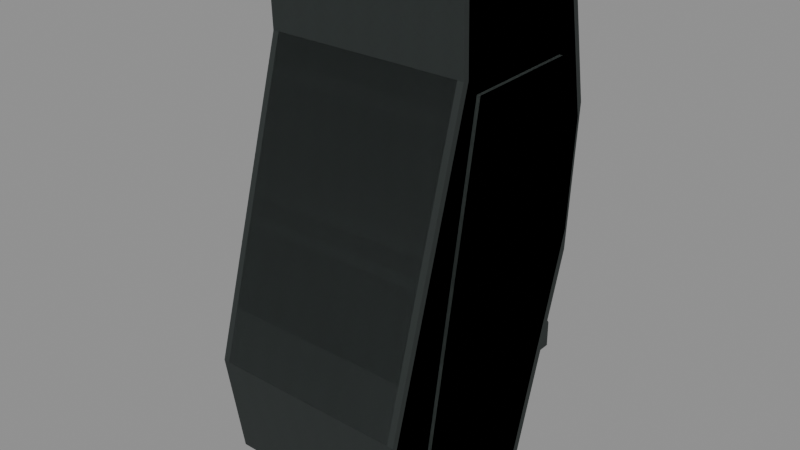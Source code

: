 # Source: grach_grip.blend  (saved by Blender 5.2.45; exported with 4.5.12 LTS)
import bpy
from mathutils import Matrix  # noqa: F401  (used for matrix-valued properties, if any)

bpy.ops.wm.read_factory_settings(use_empty=True)
scene = bpy.context.scene
scene.name = 'RAID_Attachment_grach_grip'

# ---- images (referenced by path relative to the original .blend; pixels are not part of the script)
import os
ASSET_DIR = os.environ.get("B2B_ASSET_DIR", "")  # directory of the original .blend (textures are referenced by path, not embedded)
HERE = os.path.dirname(os.path.abspath(__file__))  # packed textures are extracted next to this script under _unpacked/

def load_image(name, relpath, width, height, colorspace="sRGB"):
    """Load a texture the original file referenced (path relative to the .blend, or extracted next to this script)."""
    p = next((c for c in (os.path.join(HERE, relpath), os.path.join(ASSET_DIR, relpath)) if relpath and os.path.exists(c)), "")
    if p:
        img = bpy.data.images.load(p, check_existing=True)
        img.name = name
    else:  # same state as the original file: an image datablock whose file is absent (Cycles renders it pink)
        img = bpy.data.images.new(name, width, height)
        img.source = "FILE"
        img.filepath = "//" + (relpath or name)
    img.colorspace_settings.name = colorspace
    return img
img_raid_original_polymer_grain_006 = load_image('RAID_Original_polymer_Grain.006', '_unpacked/polymer-grain.b483cae4.png', 256, 256, 'sRGB')

# ---- materials (node trees are filled in below, after node groups)
mat_raid_original_attachment_polymer_006 = bpy.data.materials.new('RAID_Original_Attachment_polymer.006')
mat_raid_original_attachment_polymer_006.diffuse_color = (0.14, 0.165, 0.16, 1.0)
mat_raid_original_attachment_inset_005 = bpy.data.materials.new('RAID_Original_Attachment_inset.005')
mat_raid_original_attachment_inset_005.diffuse_color = (0.055, 0.07, 0.065, 1.0)

# ---- material node trees
mat_raid_original_attachment_polymer_006.use_nodes = True; mat_raid_original_attachment_polymer_006.node_tree.nodes.clear()
_N = mat_raid_original_attachment_polymer_006.node_tree.nodes; _L = mat_raid_original_attachment_polymer_006.node_tree.links
n0 = _N.new('ShaderNodeBsdfPrincipled'); n0.name = 'Principled BSDF'; n0.location = (-200, 100)
n0.inputs[2].default_value = 0.76
n0.inputs[10].default_value = 0.005
n1 = _N.new('ShaderNodeOutputMaterial'); n1.name = 'Material Output'; n1.location = (200, 100)
n2 = _N.new('ShaderNodeTexImage'); n2.name = 'Image Texture'; n2.location = (0, 0)
n2.image = img_raid_original_polymer_grain_006
_L.new(n0.outputs[0], n1.inputs[0])
_L.new(n2.outputs[0], n0.inputs[0])
n1.is_active_output = True
mat_raid_original_attachment_inset_005.use_nodes = True; mat_raid_original_attachment_inset_005.node_tree.nodes.clear()
_N = mat_raid_original_attachment_inset_005.node_tree.nodes; _L = mat_raid_original_attachment_inset_005.node_tree.links
n0 = _N.new('ShaderNodeBsdfPrincipled'); n0.name = 'Principled BSDF'; n0.location = (-200, 100)
n0.inputs[0].default_value = (0.055, 0.07, 0.065, 1.0)
n0.inputs[2].default_value = 0.8
n0.inputs[10].default_value = 0.005
n1 = _N.new('ShaderNodeOutputMaterial'); n1.name = 'Material Output'; n1.location = (200, 100)
_L.new(n0.outputs[0], n1.inputs[0])
n1.is_active_output = True

# ---- meshes
me_grach_grip_item_profile_002 = bpy.data.meshes.new('grach_grip_item_profile.002')
me_grach_grip_item_profile_002.from_pydata([(-0.0385, 0.06755, -0.03248), (-0.041, 0.06729, -0.02998), (-0.0385, 0.06975, -0.02951), (-0.041, 0.06175, 0.02542), (-0.0385, 0.0615, 0.02791), (-0.0385, 0.06425, 0.02551), (-0.041, 0.03469, 0.02449), (-0.0385, 0.035, 0.027), (-0.041, -0.08703, 0.05944), (-0.0385, -0.0834, 0.061), (-0.041, -0.1242, 0.05353), (-0.0385, -0.1284, 0.05192), (-0.0385, -0.1245, 0.0544), (-0.041, -0.136, 0.03585), (-0.0385, -0.1388, 0.03351), (-0.0385, -0.1376, 0.03808), (-0.041, -0.1323, -0.01171), (-0.0385, -0.1326, -0.01473), (-0.0385, -0.1352, -0.01151), (-0.041, -0.04154, -0.03944), (-0.0385, -0.05, -0.04), (-0.041, 0.002871, -0.04245), (-0.0385, 0.008, -0.044), (0.0385, 0.06755, -0.03248), (0.0385, 0.06975, -0.02951), (0.041, 0.06729, -0.02998), (0.0385, 0.0615, 0.02791), (0.041, 0.06175, 0.02542), (0.0385, 0.06425, 0.02551), (0.0385, 0.035, 0.027), (0.041, 0.03469, 0.02449), (0.041, -0.08703, 0.05944), (0.0385, -0.0834, 0.061), (0.0385, -0.1284, 0.05192), (0.041, -0.1242, 0.05353), (0.0385, -0.1245, 0.0544), (0.0385, -0.1388, 0.03351), (0.041, -0.136, 0.03585), (0.0385, -0.1376, 0.03808), (0.0385, -0.1326, -0.01473), (0.041, -0.1323, -0.01171), (0.0385, -0.1352, -0.01151), (0.0385, -0.05, -0.04), (0.041, -0.04154, -0.03944), (0.041, 0.002871, -0.04245), (0.0385, 0.008, -0.044), (-0.03795, -0.03, -0.045), (-0.03795, -0.031, -0.044), (-0.03895, -0.03023, -0.04385), (-0.03895, -0.03022, -0.02815), (-0.03795, -0.031, -0.028), (-0.03795, -0.03, -0.027), (-0.03795, -0.02, -0.027), (-0.03795, -0.019, -0.028), (-0.03895, -0.01977, -0.02815), (-0.03895, -0.01978, -0.04385), (-0.03795, -0.019, -0.044), (-0.03795, -0.02, -0.045), (0.03795, -0.03, -0.045), (0.03895, -0.03023, -0.04385), (0.03795, -0.031, -0.044), (0.03795, -0.03, -0.027), (0.03795, -0.031, -0.028), (0.03895, -0.03022, -0.02815), (0.03795, -0.019, -0.028), (0.03795, -0.02, -0.027), (0.03895, -0.01977, -0.02815), (0.03795, -0.02, -0.045), (0.03795, -0.019, -0.044), (0.03895, -0.01978, -0.04385), (-0.03795, -0.061, -0.041), (-0.03795, -0.062, -0.04), (-0.03895, -0.06123, -0.03985), (-0.03895, -0.06122, -0.02415), (-0.03795, -0.062, -0.024), (-0.03795, -0.061, -0.023), (-0.03795, -0.051, -0.023), (-0.03795, -0.05, -0.024), (-0.03895, -0.05077, -0.02415), (-0.03895, -0.05078, -0.03985), (-0.03795, -0.05, -0.04), (-0.03795, -0.051, -0.041), (0.03795, -0.061, -0.041), (0.03895, -0.06123, -0.03985), (0.03795, -0.062, -0.04), (0.03795, -0.061, -0.023), (0.03795, -0.062, -0.024), (0.03895, -0.06122, -0.02415), (0.03795, -0.05, -0.024), (0.03795, -0.051, -0.023), (0.03895, -0.05077, -0.02415), (0.03795, -0.051, -0.041), (0.03795, -0.05, -0.04), (0.03895, -0.05078, -0.03985), (-0.03795, -0.092, -0.037), (-0.03795, -0.093, -0.036), (-0.03895, -0.09223, -0.03585), (-0.03895, -0.09222, -0.02015), (-0.03795, -0.093, -0.02), (-0.03795, -0.092, -0.019), (-0.03795, -0.082, -0.019), (-0.03795, -0.081, -0.02), (-0.03895, -0.08177, -0.02015), (-0.03895, -0.08178, -0.03585), (-0.03795, -0.081, -0.036), (-0.03795, -0.082, -0.037), (0.03795, -0.092, -0.037), (0.03895, -0.09223, -0.03585), (0.03795, -0.093, -0.036), (0.03795, -0.092, -0.019), (0.03795, -0.093, -0.02), (0.03895, -0.09222, -0.02015), (0.03795, -0.081, -0.02), (0.03795, -0.082, -0.019), (0.03895, -0.08177, -0.02015), (0.03795, -0.082, -0.037), (0.03795, -0.081, -0.036), (0.03895, -0.08178, -0.03585)], [], [(0, 1, 2), (3, 4, 5), (10, 11, 12), (13, 14, 15), (16, 17, 18), (23, 24, 25), (26, 27, 28), (33, 34, 35), (36, 37, 38), (39, 40, 41), (2, 24, 23, 0), (1, 3, 5, 2), (4, 26, 28, 5), (24, 28, 27, 25), (3, 6, 7, 4), (26, 29, 30, 27), (6, 8, 9, 7), (29, 32, 31, 30), (8, 10, 12, 9), (11, 33, 35, 12), (32, 35, 34, 31), (10, 13, 15, 11), (14, 36, 38, 15), (33, 38, 37, 34), (13, 16, 18, 14), (17, 39, 41, 18), (36, 41, 40, 37), (16, 19, 20, 17), (39, 42, 43, 40), (19, 21, 22, 20), (42, 45, 44, 43), (0, 22, 21, 1), (25, 44, 45, 23), (22, 0, 23, 45), (2, 5, 28, 24), (19, 1, 21), (6, 3, 1), (16, 6, 1), (19, 16, 1), (4, 7, 29, 26), (7, 9, 32, 29), (10, 8, 6), (13, 10, 6), (16, 13, 6), (9, 12, 35, 32), (11, 15, 38, 33), (14, 18, 41, 36), (17, 20, 42, 39), (20, 22, 45, 42), (25, 30, 40), (25, 40, 43), (44, 25, 43), (25, 27, 30), (30, 31, 34), (30, 34, 37), (30, 37, 40), (46, 47, 48), (49, 50, 51), (52, 53, 54), (55, 56, 57), (58, 59, 60), (61, 62, 63), (64, 65, 66), (67, 68, 69), (46, 58, 60, 47), (47, 50, 49, 48), (50, 62, 61, 51), (59, 63, 62, 60), (51, 52, 54, 49), (52, 65, 64, 53), (63, 66, 65, 61), (53, 56, 55, 54), (56, 68, 67, 57), (66, 69, 68, 64), (48, 55, 57, 46), (58, 67, 69, 59), (57, 67, 58, 46), (55, 48, 54), (47, 60, 62, 50), (54, 48, 49), (51, 61, 65, 52), (53, 64, 68, 56), (59, 69, 66), (59, 66, 63), (70, 71, 72), (73, 74, 75), (76, 77, 78), (79, 80, 81), (82, 83, 84), (85, 86, 87), (88, 89, 90), (91, 92, 93), (70, 82, 84, 71), (71, 74, 73, 72), (74, 86, 85, 75), (83, 87, 86, 84), (75, 76, 78, 73), (76, 89, 88, 77), (87, 90, 89, 85), (77, 80, 79, 78), (80, 92, 91, 81), (90, 93, 92, 88), (72, 79, 81, 70), (82, 91, 93, 83), (81, 91, 82, 70), (79, 72, 78), (71, 84, 86, 74), (78, 72, 73), (75, 85, 89, 76), (77, 88, 92, 80), (83, 93, 90), (83, 90, 87), (94, 95, 96), (97, 98, 99), (100, 101, 102), (103, 104, 105), (106, 107, 108), (109, 110, 111), (112, 113, 114), (115, 116, 117), (94, 106, 108, 95), (95, 98, 97, 96), (98, 110, 109, 99), (107, 111, 110, 108), (99, 100, 102, 97), (100, 113, 112, 101), (111, 114, 113, 109), (101, 104, 103, 102), (104, 116, 115, 105), (114, 117, 116, 112), (96, 103, 105, 94), (106, 115, 117, 107), (105, 115, 106, 94), (103, 96, 102), (95, 108, 110, 98), (102, 96, 97), (99, 109, 113, 100), (101, 112, 116, 104), (107, 117, 114), (107, 114, 111)])
_uv = me_grach_grip_item_profile_002.uv_layers.new(name='UVMap')
_uv.uv.foreach_set('vector', [-0.08556, -0.07217, -0.09111, -0.06662, -0.08556, -0.06558, -0.09111, 0.1372, -0.08556, 0.1367, -0.08556, 0.1428, -0.09111, -0.276, -0.08556, -0.2853, -0.08556, -0.2767, -0.09111, 0.07966, -0.08556, 0.07446, -0.08556, 0.08462, -0.2939, -0.02601, -0.2947, -0.03274, -0.3004, -0.02557, 0.08556, -0.07217, 0.08556, -0.06558, 0.09111, -0.06662, 0.08556, 0.1367, 0.09111, 0.1372, 0.08556, 0.1428, 0.08556, -0.2853, 0.09111, -0.276, 0.08556, -0.2767, 0.08556, 0.07446, 0.09111, 0.07966, 0.08556, 0.08462, -0.2947, -0.03274, -0.2939, -0.02601, -0.3004, -0.02557, -0.08556, -0.06558, 0.08556, -0.06558, 0.08556, -0.07217, -0.08556, -0.07217, 0.1495, -0.06662, 0.1372, 0.05649, 0.1428, 0.05669, 0.155, -0.06558, -0.08556, 0.1367, 0.08556, 0.1367, 0.08556, 0.1428, -0.08556, 0.1428, 0.155, -0.06558, 0.1428, 0.05669, 0.1372, 0.05649, 0.1495, -0.06662, 0.1372, 0.05649, 0.07709, 0.05442, 0.07778, 0.06, 0.1367, 0.06203, 0.1367, 0.06203, 0.07778, 0.06, 0.07709, 0.05442, 0.1372, 0.05649, 0.07709, 0.05442, -0.1934, 0.1321, -0.1853, 0.1356, 0.07778, 0.06, 0.07778, 0.06, -0.1853, 0.1356, -0.1934, 0.1321, 0.07709, 0.05442, -0.09111, -0.1934, -0.09111, -0.276, -0.08556, -0.2767, -0.08556, -0.1853, -0.08556, -0.2853, 0.08556, -0.2853, 0.08556, -0.2767, -0.08556, -0.2767, 0.08556, -0.1853, 0.08556, -0.2767, 0.09111, -0.276, 0.09111, -0.1934, -0.276, 0.119, -0.3023, 0.07966, -0.3058, 0.08462, -0.2853, 0.1154, -0.08556, 0.07446, 0.08556, 0.07446, 0.08556, 0.08462, -0.08556, 0.08462, -0.2853, 0.1154, -0.3058, 0.08462, -0.3023, 0.07966, -0.276, 0.119, -0.3023, 0.07966, -0.2939, -0.02601, -0.3004, -0.02557, -0.3084, 0.07446, -0.08556, -0.03274, 0.08556, -0.03274, 0.08556, -0.02557, -0.08556, -0.02557, -0.3084, 0.07446, -0.3004, -0.02557, -0.2939, -0.02601, -0.3023, 0.07966, -0.2939, -0.02601, -0.09231, -0.08764, -0.1111, -0.08889, -0.2947, -0.03274, -0.2947, -0.03274, -0.1111, -0.08889, -0.09231, -0.08764, -0.2939, -0.02601, -0.09111, -0.09231, -0.09111, 0.00638, -0.08556, 0.01778, -0.08556, -0.1111, 0.08556, -0.1111, 0.08556, 0.01778, 0.09111, 0.00638, 0.09111, -0.09231, 0.1501, -0.07217, 0.01778, -0.09778, 0.00638, -0.09433, 0.1495, -0.06662, 0.1495, -0.06662, 0.00638, -0.09433, 0.01778, -0.09778, 0.1501, -0.07217, -0.08556, 0.01778, -0.08556, 0.1501, 0.08556, 0.1501, 0.08556, 0.01778, -0.08556, -0.06558, -0.08556, 0.05669, 0.08556, 0.05669, 0.08556, -0.06558, -0.09231, -0.08764, 0.1495, -0.06662, 0.00638, -0.09433, 0.07709, 0.05442, 0.1372, 0.05649, 0.1495, -0.06662, -0.2939, -0.02601, 0.07709, 0.05442, 0.1495, -0.06662, -0.09231, -0.08764, -0.2939, -0.02601, 0.1495, -0.06662, -0.08556, 0.1367, -0.08556, 0.07778, 0.08556, 0.07778, 0.08556, 0.1367, -0.08556, 0.07778, -0.08556, -0.1853, 0.08556, -0.1853, 0.08556, 0.07778, -0.276, 0.119, -0.1934, 0.1321, 0.07709, 0.05442, -0.3023, 0.07966, -0.276, 0.119, 0.07709, 0.05442, -0.2939, -0.02601, -0.3023, 0.07966, 0.07709, 0.05442, -0.08556, -0.1853, -0.08556, -0.2767, 0.08556, -0.2767, 0.08556, -0.1853, -0.08556, 0.1154, -0.08556, 0.08462, 0.08556, 0.08462, 0.08556, 0.1154, -0.08556, 0.07446, -0.08556, -0.02557, 0.08556, -0.02557, 0.08556, 0.07446, -0.08556, -0.2947, -0.08556, -0.1111, 0.08556, -0.1111, 0.08556, -0.2947, -0.08556, -0.1111, -0.08556, 0.01778, 0.08556, 0.01778, 0.08556, -0.1111, 0.1495, -0.06662, 0.07709, 0.05442, -0.2939, -0.02601, 0.1495, -0.06662, -0.2939, -0.02601, -0.09231, -0.08764, 0.00638, -0.09433, 0.1495, -0.06662, -0.09231, -0.08764, 0.1495, -0.06662, 0.1372, 0.05649, 0.07709, 0.05442, 0.07709, 0.05442, -0.1934, 0.1321, -0.276, 0.119, 0.07709, 0.05442, -0.276, 0.119, -0.3023, 0.07966, 0.07709, 0.05442, -0.3023, 0.07966, -0.2939, -0.02601, -0.08433, -0.06667, -0.08433, -0.06889, -0.08656, -0.06718, -0.08656, -0.06255, -0.08433, -0.06222, -0.08433, -0.06, -0.08433, -0.06, -0.08433, -0.06222, -0.08656, -0.06256, -0.08656, -0.04395, -0.08433, -0.04222, -0.08433, -0.04444, 0.08433, -0.06667, 0.08656, -0.06718, 0.08433, -0.06889, 0.08433, -0.06, 0.08433, -0.06222, 0.08656, -0.06255, 0.08433, -0.06222, 0.08433, -0.06, 0.08656, -0.06256, 0.08433, -0.04444, 0.08433, -0.04222, 0.08656, -0.04395, -0.08433, -0.06667, 0.08433, -0.06667, 0.08433, -0.06889, -0.08433, -0.06889, -0.08433, -0.09778, -0.08433, -0.06222, -0.08656, -0.06255, -0.08656, -0.09744, -0.08433, -0.06222, 0.08433, -0.06222, 0.08433, -0.06, -0.08433, -0.06, 0.08656, -0.09744, 0.08656, -0.06255, 0.08433, -0.06222, 0.08433, -0.09778, -0.06667, -0.06, -0.04444, -0.06, -0.04393, -0.06256, -0.06716, -0.06255, -0.08433, -0.06, 0.08433, -0.06, 0.08433, -0.06222, -0.08433, -0.06222, -0.06716, -0.06255, -0.04393, -0.06256, -0.04444, -0.06, -0.06667, -0.06, -0.08433, -0.06222, -0.08433, -0.09778, -0.08656, -0.09745, -0.08656, -0.06256, -0.08433, -0.04222, 0.08433, -0.04222, 0.08433, -0.04444, -0.08433, -0.04444, 0.08656, -0.06256, 0.08656, -0.09745, 0.08433, -0.09778, 0.08433, -0.06222, -0.06718, -0.09744, -0.04395, -0.09745, -0.04444, -0.1, -0.06667, -0.1, -0.06667, -0.1, -0.04444, -0.1, -0.04395, -0.09745, -0.06718, -0.09744, -0.08433, -0.04444, 0.08433, -0.04444, 0.08433, -0.06667, -0.08433, -0.06667, -0.04395, -0.09745, -0.06718, -0.09744, -0.04393, -0.06256, -0.08433, -0.09778, 0.08433, -0.09778, 0.08433, -0.06222, -0.08433, -0.06222, -0.04393, -0.06256, -0.06718, -0.09744, -0.06716, -0.06255, -0.08433, -0.06667, 0.08433, -0.06667, 0.08433, -0.04444, -0.08433, -0.04444, -0.08433, -0.06222, 0.08433, -0.06222, 0.08433, -0.09778, -0.08433, -0.09778, -0.06718, -0.09744, -0.04395, -0.09745, -0.04393, -0.06256, -0.06718, -0.09744, -0.04393, -0.06256, -0.06716, -0.06255, -0.08433, -0.09111, -0.08433, -0.08889, -0.08656, -0.08855, -0.08656, -0.05366, -0.08433, -0.05333, -0.08433, -0.05111, -0.08433, -0.05111, -0.08433, -0.05333, -0.08656, -0.05368, -0.08656, -0.08856, -0.08433, -0.08889, -0.08433, -0.09111, 0.08433, -0.09111, 0.08656, -0.08855, 0.08433, -0.08889, 0.08433, -0.05111, 0.08433, -0.05333, 0.08656, -0.05366, 0.08433, -0.05333, 0.08433, -0.05111, 0.08656, -0.05368, 0.08433, -0.09111, 0.08433, -0.08889, 0.08656, -0.08856, -0.08433, -0.09111, 0.08433, -0.09111, 0.08433, -0.08889, -0.08433, -0.08889, -0.08433, -0.08889, -0.08433, -0.05333, -0.08656, -0.05366, -0.08656, -0.08855, -0.08433, -0.05333, 0.08433, -0.05333, 0.08433, -0.05111, -0.08433, -0.05111, 0.08656, -0.08855, 0.08656, -0.05366, 0.08433, -0.05333, 0.08433, -0.08889, -0.1356, -0.05111, -0.1133, -0.05111, -0.1128, -0.05368, -0.136, -0.05366, -0.08433, -0.05111, 0.08433, -0.05111, 0.08433, -0.05333, -0.08433, -0.05333, -0.136, -0.05366, -0.1128, -0.05368, -0.1133, -0.05111, -0.1356, -0.05111, -0.08433, -0.05333, -0.08433, -0.08889, -0.08656, -0.08856, -0.08656, -0.05368, -0.08433, -0.08889, 0.08433, -0.08889, 0.08433, -0.09111, -0.08433, -0.09111, 0.08656, -0.05368, 0.08656, -0.08856, 0.08433, -0.08889, 0.08433, -0.05333, -0.1361, -0.08855, -0.1128, -0.08856, -0.1133, -0.09111, -0.1356, -0.09111, -0.1356, -0.09111, -0.1133, -0.09111, -0.1128, -0.08856, -0.1361, -0.08855, -0.08433, -0.1133, 0.08433, -0.1133, 0.08433, -0.1356, -0.08433, -0.1356, -0.1128, -0.08856, -0.1361, -0.08855, -0.1128, -0.05368, -0.08433, -0.08889, 0.08433, -0.08889, 0.08433, -0.05333, -0.08433, -0.05333, -0.1128, -0.05368, -0.1361, -0.08855, -0.136, -0.05366, -0.08433, -0.1356, 0.08433, -0.1356, 0.08433, -0.1133, -0.08433, -0.1133, -0.08433, -0.05333, 0.08433, -0.05333, 0.08433, -0.08889, -0.08433, -0.08889, -0.1361, -0.08855, -0.1128, -0.08856, -0.1128, -0.05368, -0.1361, -0.08855, -0.1128, -0.05368, -0.136, -0.05366, -0.08433, -0.2044, -0.08433, -0.2067, -0.08656, -0.205, -0.08656, -0.2049, -0.08433, -0.2067, -0.08433, -0.2044, -0.08433, -0.1822, -0.08433, -0.18, -0.08656, -0.1817, -0.08656, -0.1817, -0.08433, -0.18, -0.08433, -0.1822, 0.08433, -0.2044, 0.08656, -0.205, 0.08433, -0.2067, 0.08433, -0.2044, 0.08433, -0.2067, 0.08656, -0.2049, 0.08433, -0.18, 0.08433, -0.1822, 0.08656, -0.1817, 0.08433, -0.1822, 0.08433, -0.18, 0.08656, -0.1817, -0.08433, -0.2044, 0.08433, -0.2044, 0.08433, -0.2067, -0.08433, -0.2067, -0.08433, -0.08, -0.08433, -0.04444, -0.08656, -0.04477, -0.08656, -0.07966, -0.08433, -0.2067, 0.08433, -0.2067, 0.08433, -0.2044, -0.08433, -0.2044, 0.08656, -0.07966, 0.08656, -0.04477, 0.08433, -0.04444, 0.08433, -0.08, -0.2044, -0.04222, -0.1822, -0.04222, -0.1817, -0.04479, -0.2049, -0.04477, -0.08433, -0.1822, 0.08433, -0.1822, 0.08433, -0.18, -0.08433, -0.18, -0.2049, -0.04477, -0.1817, -0.04479, -0.1822, -0.04222, -0.2044, -0.04222, -0.08433, -0.04444, -0.08433, -0.08, -0.08656, -0.07967, -0.08656, -0.04479, -0.08433, -0.18, 0.08433, -0.18, 0.08433, -0.1822, -0.08433, -0.1822, 0.08656, -0.04479, 0.08656, -0.07967, 0.08433, -0.08, 0.08433, -0.04444, -0.205, -0.07966, -0.1817, -0.07967, -0.1822, -0.08222, -0.2044, -0.08222, -0.2044, -0.08222, -0.1822, -0.08222, -0.1817, -0.07967, -0.205, -0.07966, -0.08433, -0.1822, 0.08433, -0.1822, 0.08433, -0.2044, -0.08433, -0.2044, -0.1817, -0.07967, -0.205, -0.07966, -0.1817, -0.04479, -0.08433, -0.08, 0.08433, -0.08, 0.08433, -0.04444, -0.08433, -0.04444, -0.1817, -0.04479, -0.205, -0.07966, -0.2049, -0.04477, -0.08433, -0.2044, 0.08433, -0.2044, 0.08433, -0.1822, -0.08433, -0.1822, -0.08433, -0.04444, 0.08433, -0.04444, 0.08433, -0.08, -0.08433, -0.08, -0.205, -0.07966, -0.1817, -0.07967, -0.1817, -0.04479, -0.205, -0.07966, -0.1817, -0.04479, -0.2049, -0.04477])
me_grach_grip_item_profile_002.materials.append(mat_raid_original_attachment_polymer_006)
me_grach_grip_item_profile_002.update()
me_grach_grip_molded_panel_004 = bpy.data.meshes.new('grach_grip_molded_panel.004')
me_grach_grip_molded_panel_004.from_pydata([(-0.0007, 0.03, -0.027), (-0.0007, 0.029, 0.02), (-0.0007, -0.112, 0.045), (-0.0007, -0.123, 0.025), (-0.0007, -0.057, -0.024), (0.0007, 0.03, -0.027), (0.0007, 0.029, 0.02), (0.0007, -0.112, 0.045), (0.0007, -0.123, 0.025), (0.0007, -0.057, -0.024), (0.0827, 0.03, -0.027), (0.0827, 0.029, 0.02), (0.0827, -0.112, 0.045), (0.0827, -0.123, 0.025), (0.0827, -0.057, -0.024), (0.0841, 0.03, -0.027), (0.0841, 0.029, 0.02), (0.0841, -0.112, 0.045), (0.0841, -0.123, 0.025), (0.0841, -0.057, -0.024)], [], [(0, 1, 6, 5), (1, 2, 7, 6), (2, 3, 8, 7), (3, 4, 9, 8), (4, 0, 5, 9), (3, 2, 1), (6, 7, 8), (4, 3, 1), (6, 8, 9), (4, 1, 0), (5, 6, 9), (10, 11, 16, 15), (11, 12, 17, 16), (12, 13, 18, 17), (13, 14, 19, 18), (14, 10, 15, 19), (13, 12, 11), (16, 17, 18), (14, 13, 11), (16, 18, 19), (14, 11, 10), (15, 16, 19)])
_uv = me_grach_grip_molded_panel_004.uv_layers.new(name='UVMap')
_uv.uv.foreach_set('vector', [-0.001556, -0.06, -0.001556, 0.04444, 0.001556, 0.04444, 0.001556, -0.06, -0.001556, 0.06444, -0.001556, -0.2489, 0.001556, -0.2489, 0.001556, 0.06444, -0.001556, 0.1, -0.001556, 0.05556, 0.001556, 0.05556, 0.001556, 0.1, -0.001556, -0.2733, -0.001556, -0.1267, 0.001556, -0.1267, 0.001556, -0.2733, -0.001556, -0.1267, -0.001556, 0.06667, 0.001556, 0.06667, 0.001556, -0.1267, -0.2733, 0.05556, -0.2489, 0.1, 0.06444, 0.04444, 0.06444, 0.04444, -0.2489, 0.1, -0.2733, 0.05556, -0.1267, -0.05333, -0.2733, 0.05556, 0.06444, 0.04444, 0.06444, 0.04444, -0.2733, 0.05556, -0.1267, -0.05333, -0.1267, -0.05333, 0.06444, 0.04444, 0.06667, -0.06, 0.06667, -0.06, 0.06444, 0.04444, -0.1267, -0.05333, -0.001556, -0.06, -0.001556, 0.04444, 0.001556, 0.04444, 0.001556, -0.06, -0.001556, 0.06444, -0.001556, -0.2489, 0.001556, -0.2489, 0.001556, 0.06444, -0.001556, 0.1, -0.001556, 0.05556, 0.001556, 0.05556, 0.001556, 0.1, -0.001556, -0.2733, -0.001556, -0.1267, 0.001556, -0.1267, 0.001556, -0.2733, -0.001556, -0.1267, -0.001556, 0.06667, 0.001556, 0.06667, 0.001556, -0.1267, -0.2733, 0.05556, -0.2489, 0.1, 0.06444, 0.04444, 0.06444, 0.04444, -0.2489, 0.1, -0.2733, 0.05556, -0.1267, -0.05333, -0.2733, 0.05556, 0.06444, 0.04444, 0.06444, 0.04444, -0.2733, 0.05556, -0.1267, -0.05333, -0.1267, -0.05333, 0.06444, 0.04444, 0.06667, -0.06, 0.06667, -0.06, 0.06444, 0.04444, -0.1267, -0.05333])
me_grach_grip_molded_panel_004.materials.append(mat_raid_original_attachment_inset_005)
me_grach_grip_molded_panel_004.update()
me_grach_grip_item_profile_003 = bpy.data.meshes.new('grach_grip_item_profile.003')
me_grach_grip_item_profile_003.from_pydata([(-0.041, 0.07, -0.032), (-0.041, 0.064, 0.028), (-0.041, 0.035, 0.027), (-0.041, -0.0834, 0.061), (-0.041, -0.127, 0.054), (-0.041, -0.139, 0.036), (-0.041, -0.135, -0.014), (-0.041, -0.05, -0.04), (-0.041, 0.008, -0.044), (0.041, 0.07, -0.032), (0.041, 0.064, 0.028), (0.041, 0.035, 0.027), (0.041, -0.0834, 0.061), (0.041, -0.127, 0.054), (0.041, -0.139, 0.036), (0.041, -0.135, -0.014), (0.041, -0.05, -0.04), (0.041, 0.008, -0.044)], [], [(0, 1, 10, 9), (1, 2, 11, 10), (2, 3, 12, 11), (3, 4, 13, 12), (4, 5, 14, 13), (5, 6, 15, 14), (6, 7, 16, 15), (7, 8, 17, 16), (8, 0, 9, 17), (4, 3, 2), (11, 12, 13), (5, 4, 2), (11, 13, 14), (6, 5, 2), (11, 14, 15), (2, 1, 0), (9, 10, 11), (6, 2, 0), (9, 11, 15), (7, 6, 0), (9, 15, 16), (7, 0, 8), (17, 9, 16)])
_uv = me_grach_grip_item_profile_003.uv_layers.new(name='UVMap')
_uv.uv.foreach_set('vector', [-0.09111, -0.07111, -0.09111, 0.06222, 0.09111, 0.06222, 0.09111, -0.07111, -0.09111, 0.1422, -0.09111, 0.07778, 0.09111, 0.07778, 0.09111, 0.1422, -0.09111, 0.07778, -0.09111, -0.1853, 0.09111, -0.1853, 0.09111, 0.07778, -0.09111, -0.1853, -0.09111, -0.2822, 0.09111, -0.2822, 0.09111, -0.1853, -0.09111, 0.12, -0.09111, 0.08, 0.09111, 0.08, 0.09111, 0.12, -0.09111, 0.08, -0.09111, -0.03111, 0.09111, -0.03111, 0.09111, 0.08, -0.09111, -0.3, -0.09111, -0.1111, 0.09111, -0.1111, 0.09111, -0.3, -0.09111, -0.1111, -0.09111, 0.01778, 0.09111, 0.01778, 0.09111, -0.1111, -0.09111, 0.01778, -0.09111, 0.1556, 0.09111, 0.1556, 0.09111, 0.01778, -0.2822, 0.12, -0.1853, 0.1356, 0.07778, 0.06, 0.07778, 0.06, -0.1853, 0.1356, -0.2822, 0.12, -0.3089, 0.08, -0.2822, 0.12, 0.07778, 0.06, 0.07778, 0.06, -0.2822, 0.12, -0.3089, 0.08, -0.3, -0.03111, -0.3089, 0.08, 0.07778, 0.06, 0.07778, 0.06, -0.3089, 0.08, -0.3, -0.03111, 0.07778, 0.06, 0.1422, 0.06222, 0.1556, -0.07111, 0.1556, -0.07111, 0.1422, 0.06222, 0.07778, 0.06, -0.3, -0.03111, 0.07778, 0.06, 0.1556, -0.07111, 0.1556, -0.07111, 0.07778, 0.06, -0.3, -0.03111, -0.1111, -0.08889, -0.3, -0.03111, 0.1556, -0.07111, 0.1556, -0.07111, -0.3, -0.03111, -0.1111, -0.08889, -0.1111, -0.08889, 0.1556, -0.07111, 0.01778, -0.09778, 0.01778, -0.09778, 0.1556, -0.07111, -0.1111, -0.08889])
me_grach_grip_item_profile_003.materials.append(mat_raid_original_attachment_polymer_006)
me_grach_grip_item_profile_003.update()
me_grach_grip_molded_panel_006 = bpy.data.meshes.new('grach_grip_molded_panel.006')
me_grach_grip_molded_panel_006.from_pydata([(-0.0007, 0.03, -0.027), (-0.0007, 0.029, 0.02), (-0.0007, -0.112, 0.045), (-0.0007, -0.123, 0.025), (-0.0007, -0.057, -0.024), (0.0007, 0.03, -0.027), (0.0007, 0.029, 0.02), (0.0007, -0.112, 0.045), (0.0007, -0.123, 0.025), (0.0007, -0.057, -0.024), (0.0827, 0.03, -0.027), (0.0827, 0.029, 0.02), (0.0827, -0.112, 0.045), (0.0827, -0.123, 0.025), (0.0827, -0.057, -0.024), (0.0841, 0.03, -0.027), (0.0841, 0.029, 0.02), (0.0841, -0.112, 0.045), (0.0841, -0.123, 0.025), (0.0841, -0.057, -0.024)], [], [(0, 1, 6, 5), (1, 2, 7, 6), (2, 3, 8, 7), (3, 4, 9, 8), (4, 0, 5, 9), (3, 2, 1), (6, 7, 8), (4, 3, 1), (6, 8, 9), (4, 1, 0), (5, 6, 9), (10, 11, 16, 15), (11, 12, 17, 16), (12, 13, 18, 17), (13, 14, 19, 18), (14, 10, 15, 19), (13, 12, 11), (16, 17, 18), (14, 13, 11), (16, 18, 19), (14, 11, 10), (15, 16, 19)])
_uv = me_grach_grip_molded_panel_006.uv_layers.new(name='UVMap')
_uv.uv.foreach_set('vector', [-0.001556, -0.06, -0.001556, 0.04444, 0.001556, 0.04444, 0.001556, -0.06, -0.001556, 0.06444, -0.001556, -0.2489, 0.001556, -0.2489, 0.001556, 0.06444, -0.001556, 0.1, -0.001556, 0.05556, 0.001556, 0.05556, 0.001556, 0.1, -0.001556, -0.2733, -0.001556, -0.1267, 0.001556, -0.1267, 0.001556, -0.2733, -0.001556, -0.1267, -0.001556, 0.06667, 0.001556, 0.06667, 0.001556, -0.1267, -0.2733, 0.05556, -0.2489, 0.1, 0.06444, 0.04444, 0.06444, 0.04444, -0.2489, 0.1, -0.2733, 0.05556, -0.1267, -0.05333, -0.2733, 0.05556, 0.06444, 0.04444, 0.06444, 0.04444, -0.2733, 0.05556, -0.1267, -0.05333, -0.1267, -0.05333, 0.06444, 0.04444, 0.06667, -0.06, 0.06667, -0.06, 0.06444, 0.04444, -0.1267, -0.05333, -0.001556, -0.06, -0.001556, 0.04444, 0.001556, 0.04444, 0.001556, -0.06, -0.001556, 0.06444, -0.001556, -0.2489, 0.001556, -0.2489, 0.001556, 0.06444, -0.001556, 0.1, -0.001556, 0.05556, 0.001556, 0.05556, 0.001556, 0.1, -0.001556, -0.2733, -0.001556, -0.1267, 0.001556, -0.1267, 0.001556, -0.2733, -0.001556, -0.1267, -0.001556, 0.06667, 0.001556, 0.06667, 0.001556, -0.1267, -0.2733, 0.05556, -0.2489, 0.1, 0.06444, 0.04444, 0.06444, 0.04444, -0.2489, 0.1, -0.2733, 0.05556, -0.1267, -0.05333, -0.2733, 0.05556, 0.06444, 0.04444, 0.06444, 0.04444, -0.2733, 0.05556, -0.1267, -0.05333, -0.1267, -0.05333, 0.06444, 0.04444, 0.06667, -0.06, 0.06667, -0.06, 0.06444, 0.04444, -0.1267, -0.05333])
me_grach_grip_molded_panel_006.materials.append(mat_raid_original_attachment_inset_005)
me_grach_grip_molded_panel_006.update()

# ---- objects
ob_grach_grip_item_profile = bpy.data.objects.new('grach_grip_item_profile', me_grach_grip_item_profile_002)
ob_grach_grip_molded_panel = bpy.data.objects.new('grach_grip_molded_panel', me_grach_grip_molded_panel_004)
ob_grach_grip_item_profile_001 = bpy.data.objects.new('grach_grip_item_profile.001', me_grach_grip_item_profile_003)
ob_grach_grip_molded_panel_002 = bpy.data.objects.new('grach_grip_molded_panel.002', me_grach_grip_molded_panel_006)

# ---- transforms, parenting, visibility, modifiers, constraints
ob_grach_grip_item_profile.location = (0.0, 0.0, 0.0)
ob_grach_grip_item_profile.rotation_euler = (1.571, -0.0, 0.0)
ob_grach_grip_molded_panel.location = (-0.0417, 0.0, 0.0)
ob_grach_grip_molded_panel.rotation_euler = (1.571, -0.0, 0.0)
ob_grach_grip_item_profile_001.location = (0.0, 0.0, 0.0)
ob_grach_grip_item_profile_001.rotation_euler = (1.571, -0.0, 0.0)
ob_grach_grip_molded_panel_002.location = (-0.0417, 0.0, 0.0)
ob_grach_grip_molded_panel_002.rotation_euler = (1.571, -0.0, 0.0)

# ---- collection membership
scene.collection.objects.link(ob_grach_grip_item_profile)
scene.collection.objects.link(ob_grach_grip_molded_panel)
scene.collection.objects.link(ob_grach_grip_item_profile_001)
scene.collection.objects.link(ob_grach_grip_molded_panel_002)

# ---- scene / render settings (as saved in the file)
scene.frame_start = 1; scene.frame_end = 250; scene.frame_set(1)
scene.render.engine = 'BLENDER_EEVEE_NEXT'
scene.render.image_settings.exr_codec = 'NONE'
scene.render.use_bake_clear = False
scene.render.bake_margin = 0
scene.render.bake_bias = 0.0
scene.render.bake_samples = 0
scene.render.simplify_subdivision_render = 0
scene.render.simplify_child_particles_render = 0.0
scene.render.compositor_device = 'GPU'
scene.eevee.use_volume_custom_range = False
scene.eevee.gtao_distance = 0.0
scene.eevee.use_fast_gi = False
scene.eevee.fast_gi_thickness_near = 0.1
scene.eevee.fast_gi_thickness_far = 0.0
scene.eevee.ray_tracing_options.screen_trace_thickness = 0.1
bpy.context.view_layer.update()

# ---- added for rendering (the .blend has no active camera and no usable light): camera, sun + grey world if the file has none
cam_auto = bpy.data.cameras.new('AutoCamera')
cam_auto.lens = 50.0
cam_auto.sensor_width = 36.0
cam_auto.clip_end = 1000.0
ob_auto_camera = bpy.data.objects.new('AutoCamera', cam_auto)
scene.collection.objects.link(ob_auto_camera)
ob_auto_camera.location = (0.23058, -0.284696, 0.149964)
ob_auto_camera.rotation_euler = (1.09748, -7.21219e-08, 0.694738)
scene.camera = ob_auto_camera
light_auto_sun = bpy.data.lights.new('AutoSun', 'SUN')
light_auto_sun.energy = 3.0
light_auto_sun.angle = 0.0523599
ob_auto_sun = bpy.data.objects.new('AutoSun', light_auto_sun)
scene.collection.objects.link(ob_auto_sun)
ob_auto_sun.rotation_euler = (0.872665, 0.174533, 0.523599)
if scene.world is None:
    world_auto = bpy.data.worlds.new('AutoWorld')
    world_auto.color = (0.3, 0.3, 0.3)
    scene.world = world_auto
bpy.context.view_layer.update()
